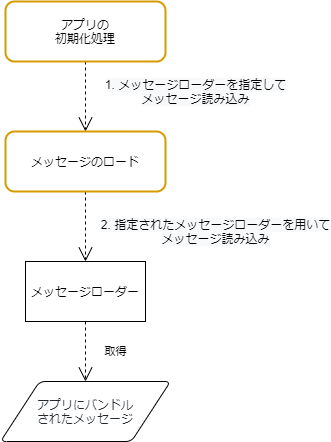

The diagram above was exported from draw.io. Its source (the exported page's mxGraphModel, read from the mxfile embedded in the PNG):
<mxGraphModel dx="1038" dy="607" grid="1" gridSize="10" guides="1" tooltips="1" connect="1" arrows="1" fold="1" page="1" pageScale="1" pageWidth="850" pageHeight="1100" background="none" math="0" shadow="0">
  <root>
    <mxCell id="0" />
    <mxCell id="1" parent="0" />
    <mxCell id="loallobC8swed3gJ7yru-6" value="メッセージローダー" style="rounded=0;whiteSpace=wrap;html=1;" parent="1" vertex="1">
      <mxGeometry x="60" y="290" width="120" height="60" as="geometry" />
    </mxCell>
    <mxCell id="loallobC8swed3gJ7yru-9" value="&lt;span style=&quot;font-size: 12px ; background-color: rgb(248 , 249 , 250)&quot;&gt;1. メッセージローダーを指定して&lt;br&gt;メッセージ読み込み&lt;br&gt;&lt;/span&gt;" style="endArrow=open;endSize=12;dashed=1;html=1;rounded=0;edgeStyle=orthogonalEdgeStyle;exitX=0.5;exitY=1;exitDx=0;exitDy=0;entryX=0.5;entryY=0;entryDx=0;entryDy=0;" parent="1" source="HEKExinWcMQrUrJbgkhs-1" target="HEKExinWcMQrUrJbgkhs-2" edge="1">
      <mxGeometry x="-0.1429" y="110" width="160" relative="1" as="geometry">
        <mxPoint x="120" y="90" as="sourcePoint" />
        <mxPoint x="120" y="160" as="targetPoint" />
        <mxPoint as="offset" />
      </mxGeometry>
    </mxCell>
    <mxCell id="loallobC8swed3gJ7yru-13" value="&lt;span style=&quot;font-size: 12px ; background-color: rgb(248 , 249 , 250)&quot;&gt;2. 指定された&lt;/span&gt;&lt;span style=&quot;font-size: 12px ; background-color: rgb(248 , 249 , 250)&quot;&gt;メッセージローダーを用いて&lt;br&gt;メッセージ読み込み&lt;/span&gt;" style="endArrow=open;endSize=12;dashed=1;html=1;rounded=0;edgeStyle=orthogonalEdgeStyle;exitX=0.5;exitY=1;exitDx=0;exitDy=0;" parent="1" source="HEKExinWcMQrUrJbgkhs-2" target="loallobC8swed3gJ7yru-6" edge="1">
      <mxGeometry x="0.1429" y="130" width="160" relative="1" as="geometry">
        <mxPoint x="120" y="220" as="sourcePoint" />
        <mxPoint x="330" y="100" as="targetPoint" />
        <mxPoint as="offset" />
      </mxGeometry>
    </mxCell>
    <mxCell id="loallobC8swed3gJ7yru-17" value="取得" style="endArrow=open;endSize=12;dashed=1;html=1;rounded=0;edgeStyle=orthogonalEdgeStyle;exitX=0.5;exitY=1;exitDx=0;exitDy=0;entryX=0.5;entryY=0;entryDx=0;entryDy=0;" parent="1" source="loallobC8swed3gJ7yru-6" target="HEKExinWcMQrUrJbgkhs-6" edge="1">
      <mxGeometry y="30" width="160" relative="1" as="geometry">
        <mxPoint x="350" y="140" as="sourcePoint" />
        <mxPoint x="120" y="410" as="targetPoint" />
        <mxPoint as="offset" />
      </mxGeometry>
    </mxCell>
    <mxCell id="HEKExinWcMQrUrJbgkhs-1" value="&lt;span&gt;アプリの&lt;/span&gt;&lt;br&gt;&lt;span&gt;初期化処理&lt;/span&gt;" style="rounded=1;whiteSpace=wrap;html=1;strokeWidth=2;strokeColor=#D79B00;" parent="1" vertex="1">
      <mxGeometry x="40" y="30" width="160" height="60" as="geometry" />
    </mxCell>
    <mxCell id="HEKExinWcMQrUrJbgkhs-2" value="&lt;span style=&quot;text-align: left&quot;&gt;メッセージのロード&lt;/span&gt;" style="rounded=1;whiteSpace=wrap;html=1;strokeWidth=2;strokeColor=#D79B00;" parent="1" vertex="1">
      <mxGeometry x="40" y="160" width="160" height="60" as="geometry" />
    </mxCell>
    <mxCell id="HEKExinWcMQrUrJbgkhs-6" value="&lt;span style=&quot;color: rgb(36 , 41 , 47) ; background-color: rgb(255 , 255 , 255)&quot;&gt;アプリにバンドル&lt;/span&gt;&lt;br style=&quot;color: rgb(36 , 41 , 47)&quot;&gt;&lt;span style=&quot;color: rgb(36 , 41 , 47) ; background-color: rgb(255 , 255 , 255)&quot;&gt;されたメッセージ&lt;/span&gt;" style="shape=parallelogram;html=1;strokeWidth=1;perimeter=parallelogramPerimeter;whiteSpace=wrap;rounded=1;arcSize=12;size=0.23;" parent="1" vertex="1">
      <mxGeometry x="35" y="410" width="170" height="60" as="geometry" />
    </mxCell>
  </root>
</mxGraphModel>